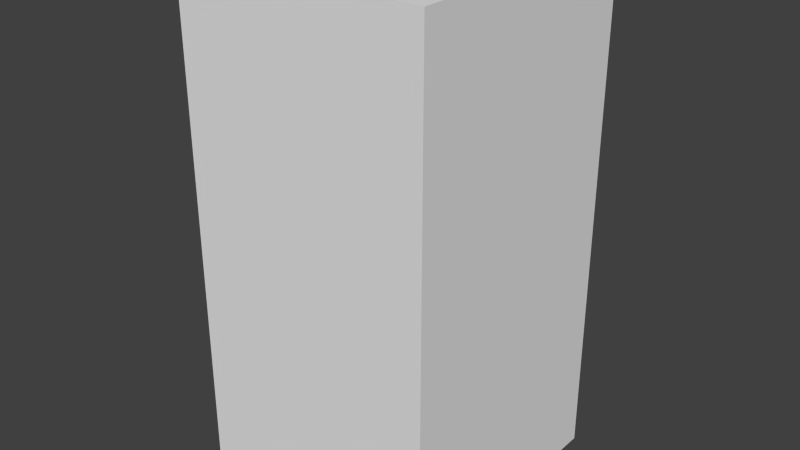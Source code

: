 # Source: blueAxesThree.blend  (saved by Blender 2.68.0; exported with 4.5.12 LTS)
import bpy
from mathutils import Matrix  # noqa: F401  (used for matrix-valued properties, if any)

bpy.ops.wm.read_factory_settings(use_empty=True)
scene = bpy.context.scene
scene.name = 'Scene'

# ---- collections
col_collection_1 = bpy.data.collections.new('Collection 1'); scene.collection.children.link(col_collection_1)

# ---- world
world_world = bpy.data.worlds.new('World'); scene.world = world_world
world_world.color = (0.05088, 0.05088, 0.05088)
world_world.use_sun_shadow = False
world_world.sun_shadow_jitter_overblur = 0.0
world_world.cycles.sampling_method = 'MANUAL'
world_world.cycles.sample_map_resolution = 256

# ---- meshes
me_blueaxesthree = bpy.data.meshes.new('blueAxesThree')
me_blueaxesthree.from_pydata([(-0.5, -0.5, -1.0), (-0.5, 0.5, -1.0), (0.5, 0.5, -1.0), (0.5, -0.5, -1.0), (-0.5, -0.5, 1.0), (-0.5, 0.5, 1.0), (0.5, 0.5, 1.0), (0.5, -0.5, 1.0)], [], [(4, 5, 1, 0), (5, 6, 2, 1), (6, 7, 3, 2), (7, 4, 0, 3), (0, 1, 2, 3), (7, 6, 5, 4)])
me_blueaxesthree.use_remesh_preserve_volume = False
me_blueaxesthree.use_remesh_preserve_attributes = False
me_blueaxesthree.use_mirror_vertex_groups = False
me_blueaxesthree.update()

# ---- objects
ob_blueaxesthree = bpy.data.objects.new('blueAxesThree', me_blueaxesthree)

# ---- transforms, parenting, visibility, modifiers, constraints
ob_blueaxesthree.location = (0.0, 0.0, 0.0)
ob_blueaxesthree.lineart.crease_threshold = 0.0

# ---- collection membership
col_collection_1.objects.link(ob_blueaxesthree)

# ---- scene / render settings (as saved in the file)
scene.frame_start = 1; scene.frame_end = 250; scene.frame_set(1)
scene.render.engine = 'BLENDER_EEVEE_NEXT'
scene.render.image_settings.color_mode = 'RGB'
scene.render.image_settings.compression = 90
scene.render.resolution_percentage = 50
scene.render.dither_intensity = 0.0
scene.cycles.use_denoising = False
scene.cycles.samples = 10
scene.cycles.sampling_pattern = 'TABULATED_SOBOL'
scene.cycles.light_sampling_threshold = 0.0
scene.cycles.use_adaptive_sampling = False
scene.cycles.use_light_tree = False
scene.cycles.blur_glossy = 0.0
scene.cycles.volume_bounces = 1
scene.cycles.pixel_filter_type = 'GAUSSIAN'
scene.cycles.sample_clamp_indirect = 0.0
scene.view_settings.view_transform = 'Standard'
bpy.context.view_layer.update()

# ---- added for rendering (the .blend has no active camera and no usable light): camera, sun
cam_auto = bpy.data.cameras.new('AutoCamera')
cam_auto.lens = 50.0
cam_auto.sensor_width = 36.0
cam_auto.clip_end = 1000.0
ob_auto_camera = bpy.data.objects.new('AutoCamera', cam_auto)
scene.collection.objects.link(ob_auto_camera)
ob_auto_camera.location = (2.26633, -2.71959, 1.81306)
ob_auto_camera.rotation_euler = (1.09748, -7.21219e-08, 0.694738)
scene.camera = ob_auto_camera
light_auto_sun = bpy.data.lights.new('AutoSun', 'SUN')
light_auto_sun.energy = 3.0
light_auto_sun.angle = 0.0523599
ob_auto_sun = bpy.data.objects.new('AutoSun', light_auto_sun)
scene.collection.objects.link(ob_auto_sun)
ob_auto_sun.rotation_euler = (0.872665, 0.174533, 0.523599)
bpy.context.view_layer.update()
